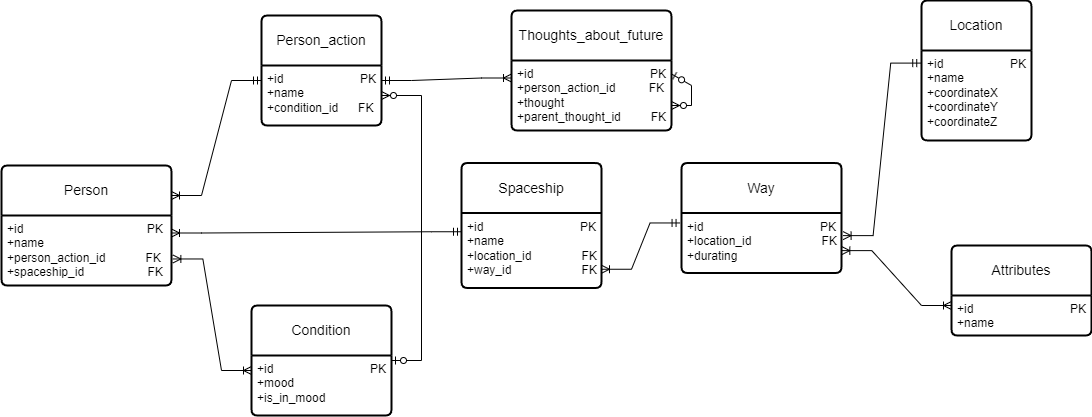

The diagram above was exported from draw.io. Its source (the exported page's mxGraphModel, read from the mxfile embedded in the PNG):
<mxGraphModel dx="1783" dy="1556" grid="1" gridSize="10" guides="1" tooltips="1" connect="1" arrows="1" fold="1" page="1" pageScale="1" pageWidth="827" pageHeight="1169" math="0" shadow="0">
  <root>
    <mxCell id="0" />
    <mxCell id="1" parent="0" />
    <mxCell id="4-VNDwhowkv2FNPistLt-1" value="Person" style="swimlane;childLayout=stackLayout;horizontal=1;startSize=50;horizontalStack=0;rounded=1;fontSize=14;fontStyle=0;strokeWidth=2;resizeParent=0;resizeLast=1;shadow=0;dashed=0;align=center;arcSize=4;whiteSpace=wrap;html=1;" parent="1" vertex="1">
      <mxGeometry x="-200" y="150" width="170" height="120" as="geometry" />
    </mxCell>
    <mxCell id="4-VNDwhowkv2FNPistLt-2" value="+id&amp;nbsp; &amp;nbsp; &amp;nbsp; &amp;nbsp; &amp;nbsp; &amp;nbsp; &amp;nbsp; &amp;nbsp; &amp;nbsp; &amp;nbsp; &amp;nbsp; &amp;nbsp; &amp;nbsp; &amp;nbsp; &amp;nbsp; &amp;nbsp; &amp;nbsp; &amp;nbsp; &amp;nbsp;PK&lt;br&gt;+name&lt;br&gt;+person_action_id&amp;nbsp; &amp;nbsp; &amp;nbsp; &amp;nbsp; &amp;nbsp; &amp;nbsp; FK&lt;br&gt;+spaceship_id&amp;nbsp; &amp;nbsp; &amp;nbsp; &amp;nbsp; &amp;nbsp; &amp;nbsp; &amp;nbsp; &amp;nbsp; &amp;nbsp; &amp;nbsp;FK" style="align=left;strokeColor=none;fillColor=none;spacingLeft=4;fontSize=12;verticalAlign=top;resizable=0;rotatable=0;part=1;html=1;" parent="4-VNDwhowkv2FNPistLt-1" vertex="1">
      <mxGeometry y="50" width="170" height="70" as="geometry" />
    </mxCell>
    <mxCell id="4-VNDwhowkv2FNPistLt-5" style="edgeStyle=orthogonalEdgeStyle;rounded=0;orthogonalLoop=1;jettySize=auto;html=1;exitX=0.5;exitY=1;exitDx=0;exitDy=0;" parent="4-VNDwhowkv2FNPistLt-1" source="4-VNDwhowkv2FNPistLt-2" target="4-VNDwhowkv2FNPistLt-2" edge="1">
      <mxGeometry relative="1" as="geometry" />
    </mxCell>
    <mxCell id="mJWQznsyByXq6W4bjgcV-1" value="Person_action" style="swimlane;childLayout=stackLayout;horizontal=1;startSize=50;horizontalStack=0;rounded=1;fontSize=14;fontStyle=0;strokeWidth=2;resizeParent=0;resizeLast=1;shadow=0;dashed=0;align=center;arcSize=4;whiteSpace=wrap;html=1;" parent="1" vertex="1">
      <mxGeometry x="60" width="120" height="110" as="geometry" />
    </mxCell>
    <mxCell id="mJWQznsyByXq6W4bjgcV-2" value="+id&amp;nbsp; &amp;nbsp; &amp;nbsp; &amp;nbsp; &amp;nbsp; &amp;nbsp; &amp;nbsp; &amp;nbsp; &amp;nbsp; &amp;nbsp; &amp;nbsp; &amp;nbsp;PK&lt;br&gt;+name&lt;br&gt;+condition_id&amp;nbsp; &amp;nbsp; &amp;nbsp; FK&amp;nbsp; &amp;nbsp;" style="align=left;strokeColor=none;fillColor=none;spacingLeft=4;fontSize=12;verticalAlign=top;resizable=0;rotatable=0;part=1;html=1;" parent="mJWQznsyByXq6W4bjgcV-1" vertex="1">
      <mxGeometry y="50" width="120" height="60" as="geometry" />
    </mxCell>
    <mxCell id="mJWQznsyByXq6W4bjgcV-3" value="Condition" style="swimlane;childLayout=stackLayout;horizontal=1;startSize=50;horizontalStack=0;rounded=1;fontSize=14;fontStyle=0;strokeWidth=2;resizeParent=0;resizeLast=1;shadow=0;dashed=0;align=center;arcSize=4;whiteSpace=wrap;html=1;" parent="1" vertex="1">
      <mxGeometry x="50" y="290" width="140" height="110" as="geometry" />
    </mxCell>
    <mxCell id="mJWQznsyByXq6W4bjgcV-4" value="+id&amp;nbsp; &amp;nbsp; &amp;nbsp; &amp;nbsp; &amp;nbsp; &amp;nbsp; &amp;nbsp; &amp;nbsp; &amp;nbsp; &amp;nbsp; &amp;nbsp; &amp;nbsp; &amp;nbsp; &amp;nbsp; &amp;nbsp;PK&lt;br&gt;+mood&lt;br&gt;+is_in_mood" style="align=left;strokeColor=none;fillColor=none;spacingLeft=4;fontSize=12;verticalAlign=top;resizable=0;rotatable=0;part=1;html=1;" parent="mJWQznsyByXq6W4bjgcV-3" vertex="1">
      <mxGeometry y="50" width="140" height="60" as="geometry" />
    </mxCell>
    <mxCell id="mJWQznsyByXq6W4bjgcV-6" value="Location" style="swimlane;childLayout=stackLayout;horizontal=1;startSize=50;horizontalStack=0;rounded=1;fontSize=14;fontStyle=0;strokeWidth=2;resizeParent=0;resizeLast=1;shadow=0;dashed=0;align=center;arcSize=4;whiteSpace=wrap;html=1;" parent="1" vertex="1">
      <mxGeometry x="720" y="-15" width="110" height="140" as="geometry" />
    </mxCell>
    <mxCell id="mJWQznsyByXq6W4bjgcV-7" value="+id&amp;nbsp; &amp;nbsp; &amp;nbsp; &amp;nbsp; &amp;nbsp; &amp;nbsp; &amp;nbsp; &amp;nbsp; &amp;nbsp; &amp;nbsp; PK&lt;br&gt;+name&lt;br&gt;+coordinateX&lt;br&gt;+coordinateY&lt;br&gt;+coordinateZ" style="align=left;strokeColor=none;fillColor=none;spacingLeft=4;fontSize=12;verticalAlign=top;resizable=0;rotatable=0;part=1;html=1;" parent="mJWQznsyByXq6W4bjgcV-6" vertex="1">
      <mxGeometry y="50" width="110" height="90" as="geometry" />
    </mxCell>
    <mxCell id="mJWQznsyByXq6W4bjgcV-8" value="Spaceship" style="swimlane;childLayout=stackLayout;horizontal=1;startSize=50;horizontalStack=0;rounded=1;fontSize=14;fontStyle=0;strokeWidth=2;resizeParent=0;resizeLast=1;shadow=0;dashed=0;align=center;arcSize=4;whiteSpace=wrap;html=1;" parent="1" vertex="1">
      <mxGeometry x="260" y="147.5" width="140" height="125" as="geometry" />
    </mxCell>
    <mxCell id="mJWQznsyByXq6W4bjgcV-9" value="+id&amp;nbsp; &amp;nbsp; &amp;nbsp; &amp;nbsp; &amp;nbsp; &amp;nbsp; &amp;nbsp; &amp;nbsp; &amp;nbsp; &amp;nbsp; &amp;nbsp; &amp;nbsp; &amp;nbsp; &amp;nbsp; &amp;nbsp;PK&lt;br&gt;+name&lt;br&gt;+location_id&amp;nbsp; &amp;nbsp; &amp;nbsp; &amp;nbsp; &amp;nbsp; &amp;nbsp; &amp;nbsp; &amp;nbsp;FK&lt;br&gt;+way_id&amp;nbsp; &amp;nbsp; &amp;nbsp; &amp;nbsp; &amp;nbsp; &amp;nbsp; &amp;nbsp; &amp;nbsp; &amp;nbsp; &amp;nbsp; &amp;nbsp;FK" style="align=left;strokeColor=none;fillColor=none;spacingLeft=4;fontSize=12;verticalAlign=top;resizable=0;rotatable=0;part=1;html=1;" parent="mJWQznsyByXq6W4bjgcV-8" vertex="1">
      <mxGeometry y="50" width="140" height="75" as="geometry" />
    </mxCell>
    <mxCell id="mJWQznsyByXq6W4bjgcV-10" value="Attributes" style="swimlane;childLayout=stackLayout;horizontal=1;startSize=50;horizontalStack=0;rounded=1;fontSize=14;fontStyle=0;strokeWidth=2;resizeParent=0;resizeLast=1;shadow=0;dashed=0;align=center;arcSize=4;whiteSpace=wrap;html=1;" parent="1" vertex="1">
      <mxGeometry x="750" y="230" width="140" height="90" as="geometry" />
    </mxCell>
    <mxCell id="mJWQznsyByXq6W4bjgcV-11" value="+id&amp;nbsp; &amp;nbsp; &amp;nbsp; &amp;nbsp; &amp;nbsp; &amp;nbsp; &amp;nbsp; &amp;nbsp; &amp;nbsp; &amp;nbsp; &amp;nbsp; &amp;nbsp; &amp;nbsp; &amp;nbsp; &amp;nbsp;PK&lt;br&gt;+name" style="align=left;strokeColor=none;fillColor=none;spacingLeft=4;fontSize=12;verticalAlign=top;resizable=0;rotatable=0;part=1;html=1;" parent="mJWQznsyByXq6W4bjgcV-10" vertex="1">
      <mxGeometry y="50" width="140" height="40" as="geometry" />
    </mxCell>
    <mxCell id="mJWQznsyByXq6W4bjgcV-12" style="edgeStyle=orthogonalEdgeStyle;rounded=0;orthogonalLoop=1;jettySize=auto;html=1;exitX=0.5;exitY=1;exitDx=0;exitDy=0;" parent="mJWQznsyByXq6W4bjgcV-10" source="mJWQznsyByXq6W4bjgcV-11" target="mJWQznsyByXq6W4bjgcV-11" edge="1">
      <mxGeometry relative="1" as="geometry" />
    </mxCell>
    <mxCell id="mJWQznsyByXq6W4bjgcV-15" value="" style="edgeStyle=entityRelationEdgeStyle;fontSize=12;html=1;endArrow=ERoneToMany;startArrow=ERmandOne;rounded=0;entryX=1;entryY=0.25;entryDx=0;entryDy=0;exitX=0;exitY=0.25;exitDx=0;exitDy=0;" parent="1" source="mJWQznsyByXq6W4bjgcV-2" target="4-VNDwhowkv2FNPistLt-1" edge="1">
      <mxGeometry width="100" height="100" relative="1" as="geometry">
        <mxPoint x="210" y="70" as="sourcePoint" />
        <mxPoint x="228.43999999999983" y="29.999999999999957" as="targetPoint" />
        <Array as="points">
          <mxPoint x="210" y="130" />
        </Array>
      </mxGeometry>
    </mxCell>
    <mxCell id="mJWQznsyByXq6W4bjgcV-20" value="" style="edgeStyle=entityRelationEdgeStyle;fontSize=12;html=1;endArrow=ERoneToMany;startArrow=ERoneToMany;rounded=0;entryX=0;entryY=0.25;entryDx=0;entryDy=0;exitX=1.008;exitY=0.621;exitDx=0;exitDy=0;exitPerimeter=0;" parent="1" source="4-VNDwhowkv2FNPistLt-2" target="mJWQznsyByXq6W4bjgcV-4" edge="1">
      <mxGeometry width="100" height="100" relative="1" as="geometry">
        <mxPoint x="130" y="410" as="sourcePoint" />
        <mxPoint x="230" y="310" as="targetPoint" />
        <Array as="points">
          <mxPoint x="170" y="380" />
        </Array>
      </mxGeometry>
    </mxCell>
    <mxCell id="W6wPKVrGr5F_P8UcZ_l4-1" value="Thoughts_about_future" style="swimlane;childLayout=stackLayout;horizontal=1;startSize=50;horizontalStack=0;rounded=1;fontSize=14;fontStyle=0;strokeWidth=2;resizeParent=0;resizeLast=1;shadow=0;dashed=0;align=center;arcSize=4;whiteSpace=wrap;html=1;" vertex="1" parent="1">
      <mxGeometry x="310" y="-5" width="160" height="120" as="geometry" />
    </mxCell>
    <mxCell id="W6wPKVrGr5F_P8UcZ_l4-2" value="+id&amp;nbsp; &amp;nbsp; &amp;nbsp; &amp;nbsp; &amp;nbsp; &amp;nbsp; &amp;nbsp; &amp;nbsp; &amp;nbsp; &amp;nbsp; &amp;nbsp; &amp;nbsp; &amp;nbsp; &amp;nbsp; &amp;nbsp; &amp;nbsp; &amp;nbsp; &amp;nbsp;PK&lt;br&gt;+person_action_id&amp;nbsp; &amp;nbsp; &amp;nbsp; &amp;nbsp; &amp;nbsp; FK&lt;br&gt;+thought&lt;br&gt;+parent_thought_id&amp;nbsp; &amp;nbsp; &amp;nbsp; &amp;nbsp; &amp;nbsp;FK" style="align=left;strokeColor=none;fillColor=none;spacingLeft=4;fontSize=12;verticalAlign=top;resizable=0;rotatable=0;part=1;html=1;" vertex="1" parent="W6wPKVrGr5F_P8UcZ_l4-1">
      <mxGeometry y="50" width="160" height="70" as="geometry" />
    </mxCell>
    <mxCell id="W6wPKVrGr5F_P8UcZ_l4-4" value="" style="edgeStyle=entityRelationEdgeStyle;fontSize=12;html=1;endArrow=ERzeroToMany;startArrow=ERzeroToOne;rounded=0;exitX=0.998;exitY=0.19;exitDx=0;exitDy=0;exitPerimeter=0;" edge="1" parent="W6wPKVrGr5F_P8UcZ_l4-1" source="W6wPKVrGr5F_P8UcZ_l4-2" target="W6wPKVrGr5F_P8UcZ_l4-2">
      <mxGeometry width="100" height="100" relative="1" as="geometry">
        <mxPoint x="66.5" y="230" as="sourcePoint" />
        <mxPoint x="196" y="110" as="targetPoint" />
      </mxGeometry>
    </mxCell>
    <mxCell id="W6wPKVrGr5F_P8UcZ_l4-3" value="" style="edgeStyle=entityRelationEdgeStyle;fontSize=12;html=1;endArrow=ERoneToMany;startArrow=ERmandOne;rounded=0;entryX=0;entryY=0.25;entryDx=0;entryDy=0;exitX=1;exitY=0.25;exitDx=0;exitDy=0;" edge="1" parent="1" source="mJWQznsyByXq6W4bjgcV-2" target="W6wPKVrGr5F_P8UcZ_l4-2">
      <mxGeometry width="100" height="100" relative="1" as="geometry">
        <mxPoint x="250" y="78" as="sourcePoint" />
        <mxPoint x="500" y="100" as="targetPoint" />
      </mxGeometry>
    </mxCell>
    <mxCell id="W6wPKVrGr5F_P8UcZ_l4-5" value="" style="edgeStyle=entityRelationEdgeStyle;fontSize=12;html=1;endArrow=ERoneToMany;startArrow=ERmandOne;rounded=0;exitX=0;exitY=0.25;exitDx=0;exitDy=0;entryX=1;entryY=0.25;entryDx=0;entryDy=0;" edge="1" parent="1" source="mJWQznsyByXq6W4bjgcV-9" target="4-VNDwhowkv2FNPistLt-2">
      <mxGeometry width="100" height="100" relative="1" as="geometry">
        <mxPoint x="100" y="255" as="sourcePoint" />
        <mxPoint x="200" y="155" as="targetPoint" />
      </mxGeometry>
    </mxCell>
    <mxCell id="W6wPKVrGr5F_P8UcZ_l4-6" value="" style="edgeStyle=entityRelationEdgeStyle;fontSize=12;html=1;endArrow=ERzeroToMany;startArrow=ERzeroToOne;rounded=0;entryX=1;entryY=0.5;entryDx=0;entryDy=0;" edge="1" parent="1" source="mJWQznsyByXq6W4bjgcV-3" target="mJWQznsyByXq6W4bjgcV-2">
      <mxGeometry width="100" height="100" relative="1" as="geometry">
        <mxPoint x="150" y="290" as="sourcePoint" />
        <mxPoint x="250" y="190" as="targetPoint" />
      </mxGeometry>
    </mxCell>
    <mxCell id="W6wPKVrGr5F_P8UcZ_l4-8" value="Way" style="swimlane;childLayout=stackLayout;horizontal=1;startSize=50;horizontalStack=0;rounded=1;fontSize=14;fontStyle=0;strokeWidth=2;resizeParent=0;resizeLast=1;shadow=0;dashed=0;align=center;arcSize=4;whiteSpace=wrap;html=1;" vertex="1" parent="1">
      <mxGeometry x="480" y="147.5" width="160" height="110" as="geometry" />
    </mxCell>
    <mxCell id="W6wPKVrGr5F_P8UcZ_l4-9" value="+id&amp;nbsp; &amp;nbsp; &amp;nbsp; &amp;nbsp; &amp;nbsp; &amp;nbsp; &amp;nbsp; &amp;nbsp; &amp;nbsp; &amp;nbsp; &amp;nbsp; &amp;nbsp; &amp;nbsp; &amp;nbsp; &amp;nbsp; &amp;nbsp; &amp;nbsp; &amp;nbsp;PK&lt;br&gt;+location_id&amp;nbsp; &amp;nbsp; &amp;nbsp; &amp;nbsp; &amp;nbsp;&amp;nbsp;&amp;nbsp; &amp;nbsp; &amp;nbsp; &amp;nbsp; &amp;nbsp; &amp;nbsp;FK&lt;br&gt;+durating" style="align=left;strokeColor=none;fillColor=none;spacingLeft=4;fontSize=12;verticalAlign=top;resizable=0;rotatable=0;part=1;html=1;" vertex="1" parent="W6wPKVrGr5F_P8UcZ_l4-8">
      <mxGeometry y="50" width="160" height="60" as="geometry" />
    </mxCell>
    <mxCell id="W6wPKVrGr5F_P8UcZ_l4-10" value="" style="edgeStyle=entityRelationEdgeStyle;fontSize=12;html=1;endArrow=ERoneToMany;startArrow=ERmandOne;rounded=0;exitX=-0.009;exitY=0.166;exitDx=0;exitDy=0;exitPerimeter=0;entryX=1;entryY=0.75;entryDx=0;entryDy=0;" edge="1" parent="1" source="W6wPKVrGr5F_P8UcZ_l4-9" target="mJWQznsyByXq6W4bjgcV-9">
      <mxGeometry width="100" height="100" relative="1" as="geometry">
        <mxPoint x="490" y="340" as="sourcePoint" />
        <mxPoint x="590" y="240" as="targetPoint" />
      </mxGeometry>
    </mxCell>
    <mxCell id="W6wPKVrGr5F_P8UcZ_l4-11" value="" style="edgeStyle=entityRelationEdgeStyle;fontSize=12;html=1;endArrow=ERoneToMany;startArrow=ERmandOne;rounded=0;entryX=1.01;entryY=0.377;entryDx=0;entryDy=0;entryPerimeter=0;exitX=-0.007;exitY=0.14;exitDx=0;exitDy=0;exitPerimeter=0;" edge="1" parent="1" source="mJWQznsyByXq6W4bjgcV-7" target="W6wPKVrGr5F_P8UcZ_l4-9">
      <mxGeometry width="100" height="100" relative="1" as="geometry">
        <mxPoint x="690" y="410" as="sourcePoint" />
        <mxPoint x="790" y="310" as="targetPoint" />
      </mxGeometry>
    </mxCell>
    <mxCell id="W6wPKVrGr5F_P8UcZ_l4-14" value="" style="edgeStyle=entityRelationEdgeStyle;fontSize=12;html=1;endArrow=ERoneToMany;startArrow=ERoneToMany;rounded=0;entryX=0;entryY=0.25;entryDx=0;entryDy=0;exitX=1.002;exitY=0.627;exitDx=0;exitDy=0;exitPerimeter=0;" edge="1" parent="1" source="W6wPKVrGr5F_P8UcZ_l4-9" target="mJWQznsyByXq6W4bjgcV-11">
      <mxGeometry width="100" height="100" relative="1" as="geometry">
        <mxPoint x="610" y="375" as="sourcePoint" />
        <mxPoint x="710" y="275" as="targetPoint" />
      </mxGeometry>
    </mxCell>
  </root>
</mxGraphModel>